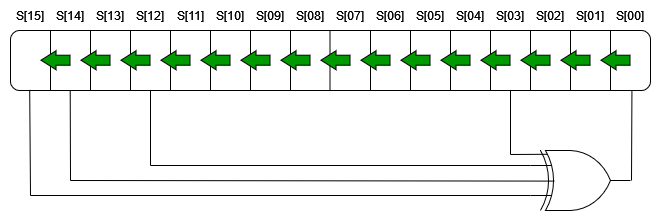

The diagram above was exported from draw.io. Its source (the exported page's mxGraphModel, read from the mxfile embedded in the PNG):
<mxGraphModel dx="819" dy="447" grid="1" gridSize="10" guides="1" tooltips="1" connect="1" arrows="1" fold="1" page="1" pageScale="1" pageWidth="850" pageHeight="1100" math="0" shadow="0">
  <root>
    <mxCell id="0" />
    <mxCell id="1" parent="0" />
    <mxCell id="BjPql0lmgu6H95kLnO0C-1" value="" style="rounded=1;whiteSpace=wrap;html=1;" vertex="1" parent="1">
      <mxGeometry x="160" y="370" width="640" height="60" as="geometry" />
    </mxCell>
    <mxCell id="BjPql0lmgu6H95kLnO0C-3" value="" style="endArrow=none;html=1;rounded=0;" edge="1" parent="1">
      <mxGeometry width="50" height="50" relative="1" as="geometry">
        <mxPoint x="200" y="430" as="sourcePoint" />
        <mxPoint x="200" y="370" as="targetPoint" />
      </mxGeometry>
    </mxCell>
    <mxCell id="BjPql0lmgu6H95kLnO0C-4" value="" style="endArrow=none;html=1;rounded=0;" edge="1" parent="1">
      <mxGeometry width="50" height="50" relative="1" as="geometry">
        <mxPoint x="240" y="430" as="sourcePoint" />
        <mxPoint x="240" y="370" as="targetPoint" />
      </mxGeometry>
    </mxCell>
    <mxCell id="BjPql0lmgu6H95kLnO0C-5" value="" style="endArrow=none;html=1;rounded=0;" edge="1" parent="1">
      <mxGeometry width="50" height="50" relative="1" as="geometry">
        <mxPoint x="280" y="430" as="sourcePoint" />
        <mxPoint x="280" y="370" as="targetPoint" />
      </mxGeometry>
    </mxCell>
    <mxCell id="BjPql0lmgu6H95kLnO0C-6" value="" style="endArrow=none;html=1;rounded=0;" edge="1" parent="1">
      <mxGeometry width="50" height="50" relative="1" as="geometry">
        <mxPoint x="320" y="430" as="sourcePoint" />
        <mxPoint x="320" y="370" as="targetPoint" />
      </mxGeometry>
    </mxCell>
    <mxCell id="BjPql0lmgu6H95kLnO0C-7" value="" style="endArrow=none;html=1;rounded=0;" edge="1" parent="1">
      <mxGeometry width="50" height="50" relative="1" as="geometry">
        <mxPoint x="360" y="430" as="sourcePoint" />
        <mxPoint x="360" y="370" as="targetPoint" />
      </mxGeometry>
    </mxCell>
    <mxCell id="BjPql0lmgu6H95kLnO0C-8" value="" style="endArrow=none;html=1;rounded=0;" edge="1" parent="1">
      <mxGeometry width="50" height="50" relative="1" as="geometry">
        <mxPoint x="400" y="430" as="sourcePoint" />
        <mxPoint x="400" y="370" as="targetPoint" />
      </mxGeometry>
    </mxCell>
    <mxCell id="BjPql0lmgu6H95kLnO0C-9" value="" style="endArrow=none;html=1;rounded=0;" edge="1" parent="1">
      <mxGeometry width="50" height="50" relative="1" as="geometry">
        <mxPoint x="440" y="430" as="sourcePoint" />
        <mxPoint x="440" y="370" as="targetPoint" />
      </mxGeometry>
    </mxCell>
    <mxCell id="BjPql0lmgu6H95kLnO0C-10" value="" style="endArrow=none;html=1;rounded=0;" edge="1" parent="1">
      <mxGeometry width="50" height="50" relative="1" as="geometry">
        <mxPoint x="479.5" y="430" as="sourcePoint" />
        <mxPoint x="479.5" y="370" as="targetPoint" />
      </mxGeometry>
    </mxCell>
    <mxCell id="BjPql0lmgu6H95kLnO0C-11" value="" style="endArrow=none;html=1;rounded=0;" edge="1" parent="1">
      <mxGeometry width="50" height="50" relative="1" as="geometry">
        <mxPoint x="520" y="430" as="sourcePoint" />
        <mxPoint x="520" y="370" as="targetPoint" />
      </mxGeometry>
    </mxCell>
    <mxCell id="BjPql0lmgu6H95kLnO0C-12" value="" style="endArrow=none;html=1;rounded=0;" edge="1" parent="1">
      <mxGeometry width="50" height="50" relative="1" as="geometry">
        <mxPoint x="560" y="430" as="sourcePoint" />
        <mxPoint x="560" y="370" as="targetPoint" />
      </mxGeometry>
    </mxCell>
    <mxCell id="BjPql0lmgu6H95kLnO0C-13" value="" style="endArrow=none;html=1;rounded=0;" edge="1" parent="1">
      <mxGeometry width="50" height="50" relative="1" as="geometry">
        <mxPoint x="600" y="430" as="sourcePoint" />
        <mxPoint x="600" y="370" as="targetPoint" />
      </mxGeometry>
    </mxCell>
    <mxCell id="BjPql0lmgu6H95kLnO0C-14" value="" style="endArrow=none;html=1;rounded=0;" edge="1" parent="1">
      <mxGeometry width="50" height="50" relative="1" as="geometry">
        <mxPoint x="640" y="430" as="sourcePoint" />
        <mxPoint x="640" y="370" as="targetPoint" />
      </mxGeometry>
    </mxCell>
    <mxCell id="BjPql0lmgu6H95kLnO0C-15" value="" style="endArrow=none;html=1;rounded=0;" edge="1" parent="1">
      <mxGeometry width="50" height="50" relative="1" as="geometry">
        <mxPoint x="680" y="430" as="sourcePoint" />
        <mxPoint x="680" y="370" as="targetPoint" />
      </mxGeometry>
    </mxCell>
    <mxCell id="BjPql0lmgu6H95kLnO0C-16" value="" style="endArrow=none;html=1;rounded=0;" edge="1" parent="1">
      <mxGeometry width="50" height="50" relative="1" as="geometry">
        <mxPoint x="720" y="430" as="sourcePoint" />
        <mxPoint x="720" y="370" as="targetPoint" />
      </mxGeometry>
    </mxCell>
    <mxCell id="BjPql0lmgu6H95kLnO0C-17" value="" style="endArrow=none;html=1;rounded=0;" edge="1" parent="1">
      <mxGeometry width="50" height="50" relative="1" as="geometry">
        <mxPoint x="760" y="430" as="sourcePoint" />
        <mxPoint x="760" y="370" as="targetPoint" />
      </mxGeometry>
    </mxCell>
    <mxCell id="BjPql0lmgu6H95kLnO0C-19" value="S[15]" style="text;html=1;align=center;verticalAlign=middle;whiteSpace=wrap;rounded=0;" vertex="1" parent="1">
      <mxGeometry x="150" y="340" width="60" height="30" as="geometry" />
    </mxCell>
    <mxCell id="BjPql0lmgu6H95kLnO0C-20" value="S[14]" style="text;html=1;align=center;verticalAlign=middle;whiteSpace=wrap;rounded=0;" vertex="1" parent="1">
      <mxGeometry x="190" y="340" width="60" height="30" as="geometry" />
    </mxCell>
    <mxCell id="BjPql0lmgu6H95kLnO0C-21" value="S[13]" style="text;html=1;align=center;verticalAlign=middle;whiteSpace=wrap;rounded=0;" vertex="1" parent="1">
      <mxGeometry x="230" y="340" width="60" height="30" as="geometry" />
    </mxCell>
    <mxCell id="BjPql0lmgu6H95kLnO0C-22" value="S[12]" style="text;html=1;align=center;verticalAlign=middle;whiteSpace=wrap;rounded=0;" vertex="1" parent="1">
      <mxGeometry x="270" y="340" width="60" height="30" as="geometry" />
    </mxCell>
    <mxCell id="BjPql0lmgu6H95kLnO0C-23" value="S[11]" style="text;html=1;align=center;verticalAlign=middle;whiteSpace=wrap;rounded=0;" vertex="1" parent="1">
      <mxGeometry x="310" y="340" width="60" height="30" as="geometry" />
    </mxCell>
    <mxCell id="BjPql0lmgu6H95kLnO0C-24" value="S[10]" style="text;html=1;align=center;verticalAlign=middle;whiteSpace=wrap;rounded=0;" vertex="1" parent="1">
      <mxGeometry x="350" y="340" width="60" height="30" as="geometry" />
    </mxCell>
    <mxCell id="BjPql0lmgu6H95kLnO0C-25" value="S[09]" style="text;html=1;align=center;verticalAlign=middle;whiteSpace=wrap;rounded=0;" vertex="1" parent="1">
      <mxGeometry x="390" y="340" width="60" height="30" as="geometry" />
    </mxCell>
    <mxCell id="BjPql0lmgu6H95kLnO0C-26" value="S[08]" style="text;html=1;align=center;verticalAlign=middle;whiteSpace=wrap;rounded=0;" vertex="1" parent="1">
      <mxGeometry x="430" y="340" width="60" height="30" as="geometry" />
    </mxCell>
    <mxCell id="BjPql0lmgu6H95kLnO0C-27" value="S[07]" style="text;html=1;align=center;verticalAlign=middle;whiteSpace=wrap;rounded=0;" vertex="1" parent="1">
      <mxGeometry x="470" y="340" width="60" height="30" as="geometry" />
    </mxCell>
    <mxCell id="BjPql0lmgu6H95kLnO0C-28" value="S[06]" style="text;html=1;align=center;verticalAlign=middle;whiteSpace=wrap;rounded=0;" vertex="1" parent="1">
      <mxGeometry x="510" y="340" width="60" height="30" as="geometry" />
    </mxCell>
    <mxCell id="BjPql0lmgu6H95kLnO0C-31" value="S[05]" style="text;html=1;align=center;verticalAlign=middle;whiteSpace=wrap;rounded=0;" vertex="1" parent="1">
      <mxGeometry x="550" y="340" width="60" height="30" as="geometry" />
    </mxCell>
    <mxCell id="BjPql0lmgu6H95kLnO0C-32" value="S[04]" style="text;html=1;align=center;verticalAlign=middle;whiteSpace=wrap;rounded=0;" vertex="1" parent="1">
      <mxGeometry x="590" y="340" width="60" height="30" as="geometry" />
    </mxCell>
    <mxCell id="BjPql0lmgu6H95kLnO0C-33" value="S[03]" style="text;html=1;align=center;verticalAlign=middle;whiteSpace=wrap;rounded=0;" vertex="1" parent="1">
      <mxGeometry x="630" y="340" width="60" height="30" as="geometry" />
    </mxCell>
    <mxCell id="BjPql0lmgu6H95kLnO0C-34" value="S[02]" style="text;html=1;align=center;verticalAlign=middle;whiteSpace=wrap;rounded=0;" vertex="1" parent="1">
      <mxGeometry x="670" y="340" width="60" height="30" as="geometry" />
    </mxCell>
    <mxCell id="BjPql0lmgu6H95kLnO0C-35" value="S[01]" style="text;html=1;align=center;verticalAlign=middle;whiteSpace=wrap;rounded=0;" vertex="1" parent="1">
      <mxGeometry x="710" y="340" width="60" height="30" as="geometry" />
    </mxCell>
    <mxCell id="BjPql0lmgu6H95kLnO0C-36" value="S[00]" style="text;html=1;align=center;verticalAlign=middle;whiteSpace=wrap;rounded=0;" vertex="1" parent="1">
      <mxGeometry x="750" y="340" width="60" height="30" as="geometry" />
    </mxCell>
    <mxCell id="BjPql0lmgu6H95kLnO0C-37" value="" style="shape=flexArrow;endArrow=classic;html=1;rounded=0;endWidth=8;endSize=4.67;fillColor=#009900;" edge="1" parent="1">
      <mxGeometry width="50" height="50" relative="1" as="geometry">
        <mxPoint x="780" y="399.71000000000004" as="sourcePoint" />
        <mxPoint x="750" y="399.71000000000004" as="targetPoint" />
      </mxGeometry>
    </mxCell>
    <mxCell id="BjPql0lmgu6H95kLnO0C-38" value="" style="shape=flexArrow;endArrow=classic;html=1;rounded=0;endWidth=8;endSize=4.67;fillColor=#009900;" edge="1" parent="1">
      <mxGeometry width="50" height="50" relative="1" as="geometry">
        <mxPoint x="740" y="399.71000000000004" as="sourcePoint" />
        <mxPoint x="710" y="399.71000000000004" as="targetPoint" />
      </mxGeometry>
    </mxCell>
    <mxCell id="BjPql0lmgu6H95kLnO0C-39" value="" style="shape=flexArrow;endArrow=classic;html=1;rounded=0;endWidth=8;endSize=4.67;fillColor=#009900;" edge="1" parent="1">
      <mxGeometry width="50" height="50" relative="1" as="geometry">
        <mxPoint x="700" y="399.71000000000004" as="sourcePoint" />
        <mxPoint x="670" y="399.71000000000004" as="targetPoint" />
      </mxGeometry>
    </mxCell>
    <mxCell id="BjPql0lmgu6H95kLnO0C-40" value="" style="shape=flexArrow;endArrow=classic;html=1;rounded=0;endWidth=8;endSize=4.67;fillColor=#009900;" edge="1" parent="1">
      <mxGeometry width="50" height="50" relative="1" as="geometry">
        <mxPoint x="660" y="399.71000000000004" as="sourcePoint" />
        <mxPoint x="630" y="399.71000000000004" as="targetPoint" />
      </mxGeometry>
    </mxCell>
    <mxCell id="BjPql0lmgu6H95kLnO0C-41" value="" style="shape=flexArrow;endArrow=classic;html=1;rounded=0;endWidth=8;endSize=4.67;fillColor=#009900;" edge="1" parent="1">
      <mxGeometry width="50" height="50" relative="1" as="geometry">
        <mxPoint x="620" y="399.71000000000004" as="sourcePoint" />
        <mxPoint x="590" y="399.71000000000004" as="targetPoint" />
      </mxGeometry>
    </mxCell>
    <mxCell id="BjPql0lmgu6H95kLnO0C-42" value="" style="shape=flexArrow;endArrow=classic;html=1;rounded=0;endWidth=8;endSize=4.67;fillColor=#009900;" edge="1" parent="1">
      <mxGeometry width="50" height="50" relative="1" as="geometry">
        <mxPoint x="580" y="399.71000000000004" as="sourcePoint" />
        <mxPoint x="550" y="399.71000000000004" as="targetPoint" />
      </mxGeometry>
    </mxCell>
    <mxCell id="BjPql0lmgu6H95kLnO0C-43" value="" style="shape=flexArrow;endArrow=classic;html=1;rounded=0;endWidth=8;endSize=4.67;fillColor=#009900;" edge="1" parent="1">
      <mxGeometry width="50" height="50" relative="1" as="geometry">
        <mxPoint x="540" y="399.71000000000004" as="sourcePoint" />
        <mxPoint x="510" y="399.71000000000004" as="targetPoint" />
      </mxGeometry>
    </mxCell>
    <mxCell id="BjPql0lmgu6H95kLnO0C-44" value="" style="shape=flexArrow;endArrow=classic;html=1;rounded=0;endWidth=8;endSize=4.67;fillColor=#009900;" edge="1" parent="1">
      <mxGeometry width="50" height="50" relative="1" as="geometry">
        <mxPoint x="500" y="399.71000000000004" as="sourcePoint" />
        <mxPoint x="470" y="399.71000000000004" as="targetPoint" />
      </mxGeometry>
    </mxCell>
    <mxCell id="BjPql0lmgu6H95kLnO0C-45" value="" style="shape=flexArrow;endArrow=classic;html=1;rounded=0;endWidth=8;endSize=4.67;fillColor=#009900;" edge="1" parent="1">
      <mxGeometry width="50" height="50" relative="1" as="geometry">
        <mxPoint x="460" y="399.71000000000004" as="sourcePoint" />
        <mxPoint x="430" y="399.71000000000004" as="targetPoint" />
      </mxGeometry>
    </mxCell>
    <mxCell id="BjPql0lmgu6H95kLnO0C-46" value="" style="shape=flexArrow;endArrow=classic;html=1;rounded=0;endWidth=8;endSize=4.67;fillColor=#009900;" edge="1" parent="1">
      <mxGeometry width="50" height="50" relative="1" as="geometry">
        <mxPoint x="420" y="399.71000000000004" as="sourcePoint" />
        <mxPoint x="390" y="399.71000000000004" as="targetPoint" />
      </mxGeometry>
    </mxCell>
    <mxCell id="BjPql0lmgu6H95kLnO0C-47" value="" style="shape=flexArrow;endArrow=classic;html=1;rounded=0;endWidth=8;endSize=4.67;fillColor=#009900;" edge="1" parent="1">
      <mxGeometry width="50" height="50" relative="1" as="geometry">
        <mxPoint x="380" y="399.71000000000004" as="sourcePoint" />
        <mxPoint x="350" y="399.71000000000004" as="targetPoint" />
      </mxGeometry>
    </mxCell>
    <mxCell id="BjPql0lmgu6H95kLnO0C-48" value="" style="shape=flexArrow;endArrow=classic;html=1;rounded=0;endWidth=8;endSize=4.67;fillColor=#009900;" edge="1" parent="1">
      <mxGeometry width="50" height="50" relative="1" as="geometry">
        <mxPoint x="340" y="399.71000000000004" as="sourcePoint" />
        <mxPoint x="310" y="399.71000000000004" as="targetPoint" />
      </mxGeometry>
    </mxCell>
    <mxCell id="BjPql0lmgu6H95kLnO0C-49" value="" style="shape=flexArrow;endArrow=classic;html=1;rounded=0;endWidth=8;endSize=4.67;fillColor=#009900;" edge="1" parent="1">
      <mxGeometry width="50" height="50" relative="1" as="geometry">
        <mxPoint x="300" y="399.71000000000004" as="sourcePoint" />
        <mxPoint x="270" y="399.71000000000004" as="targetPoint" />
      </mxGeometry>
    </mxCell>
    <mxCell id="BjPql0lmgu6H95kLnO0C-55" value="" style="shape=flexArrow;endArrow=classic;html=1;rounded=0;endWidth=8;endSize=4.67;fillColor=#009900;" edge="1" parent="1">
      <mxGeometry width="50" height="50" relative="1" as="geometry">
        <mxPoint x="260" y="399.71000000000004" as="sourcePoint" />
        <mxPoint x="230" y="399.71000000000004" as="targetPoint" />
      </mxGeometry>
    </mxCell>
    <mxCell id="BjPql0lmgu6H95kLnO0C-56" value="" style="shape=flexArrow;endArrow=classic;html=1;rounded=0;endWidth=8;endSize=4.67;fillColor=#009900;" edge="1" parent="1">
      <mxGeometry width="50" height="50" relative="1" as="geometry">
        <mxPoint x="220" y="399.71000000000004" as="sourcePoint" />
        <mxPoint x="190" y="399.71000000000004" as="targetPoint" />
      </mxGeometry>
    </mxCell>
    <mxCell id="BjPql0lmgu6H95kLnO0C-63" style="edgeStyle=none;rounded=0;orthogonalLoop=1;jettySize=auto;html=1;endArrow=none;endFill=0;" edge="1" parent="1" source="BjPql0lmgu6H95kLnO0C-61">
      <mxGeometry relative="1" as="geometry">
        <mxPoint x="780" y="520" as="targetPoint" />
      </mxGeometry>
    </mxCell>
    <mxCell id="BjPql0lmgu6H95kLnO0C-61" value="" style="verticalLabelPosition=bottom;shadow=0;dashed=0;align=center;html=1;verticalAlign=top;shape=mxgraph.electrical.logic_gates.logic_gate;operation=xor;" vertex="1" parent="1">
      <mxGeometry x="680" y="490" width="100" height="60" as="geometry" />
    </mxCell>
    <mxCell id="BjPql0lmgu6H95kLnO0C-62" value="" style="endArrow=none;html=1;rounded=0;" edge="1" parent="1">
      <mxGeometry width="50" height="50" relative="1" as="geometry">
        <mxPoint x="660" y="494" as="sourcePoint" />
        <mxPoint x="660" y="430" as="targetPoint" />
      </mxGeometry>
    </mxCell>
    <mxCell id="BjPql0lmgu6H95kLnO0C-64" value="" style="endArrow=none;html=1;rounded=0;entryX=0.971;entryY=1.002;entryDx=0;entryDy=0;entryPerimeter=0;" edge="1" parent="1" target="BjPql0lmgu6H95kLnO0C-1">
      <mxGeometry width="50" height="50" relative="1" as="geometry">
        <mxPoint x="781" y="520" as="sourcePoint" />
        <mxPoint x="770" y="450" as="targetPoint" />
      </mxGeometry>
    </mxCell>
    <mxCell id="BjPql0lmgu6H95kLnO0C-65" value="" style="endArrow=none;html=1;rounded=0;" edge="1" parent="1">
      <mxGeometry width="50" height="50" relative="1" as="geometry">
        <mxPoint x="300" y="505" as="sourcePoint" />
        <mxPoint x="300" y="430" as="targetPoint" />
      </mxGeometry>
    </mxCell>
    <mxCell id="BjPql0lmgu6H95kLnO0C-66" value="" style="endArrow=none;html=1;rounded=0;" edge="1" parent="1">
      <mxGeometry width="50" height="50" relative="1" as="geometry">
        <mxPoint x="220" y="520" as="sourcePoint" />
        <mxPoint x="219.71000000000004" y="430" as="targetPoint" />
      </mxGeometry>
    </mxCell>
    <mxCell id="BjPql0lmgu6H95kLnO0C-67" value="" style="endArrow=none;html=1;rounded=0;entryX=0.03;entryY=0.99;entryDx=0;entryDy=0;entryPerimeter=0;" edge="1" parent="1" target="BjPql0lmgu6H95kLnO0C-1">
      <mxGeometry width="50" height="50" relative="1" as="geometry">
        <mxPoint x="180" y="535" as="sourcePoint" />
        <mxPoint x="179.71000000000004" y="435" as="targetPoint" />
      </mxGeometry>
    </mxCell>
    <mxCell id="BjPql0lmgu6H95kLnO0C-68" value="" style="endArrow=none;html=1;rounded=0;entryX=0;entryY=0.75;entryDx=0;entryDy=0;entryPerimeter=0;" edge="1" parent="1" target="BjPql0lmgu6H95kLnO0C-61">
      <mxGeometry width="50" height="50" relative="1" as="geometry">
        <mxPoint x="180" y="535" as="sourcePoint" />
        <mxPoint x="550" y="370" as="targetPoint" />
      </mxGeometry>
    </mxCell>
    <mxCell id="BjPql0lmgu6H95kLnO0C-70" value="" style="endArrow=none;html=1;rounded=0;entryX=0.24;entryY=0.51;entryDx=0;entryDy=0;entryPerimeter=0;" edge="1" parent="1" target="BjPql0lmgu6H95kLnO0C-61">
      <mxGeometry width="50" height="50" relative="1" as="geometry">
        <mxPoint x="220" y="520" as="sourcePoint" />
        <mxPoint x="690" y="519.8" as="targetPoint" />
      </mxGeometry>
    </mxCell>
    <mxCell id="BjPql0lmgu6H95kLnO0C-71" value="" style="endArrow=none;html=1;rounded=0;entryX=0;entryY=0.25;entryDx=0;entryDy=0;entryPerimeter=0;" edge="1" parent="1" target="BjPql0lmgu6H95kLnO0C-61">
      <mxGeometry width="50" height="50" relative="1" as="geometry">
        <mxPoint x="300" y="505" as="sourcePoint" />
        <mxPoint x="675" y="500" as="targetPoint" />
      </mxGeometry>
    </mxCell>
    <mxCell id="BjPql0lmgu6H95kLnO0C-72" value="" style="endArrow=none;html=1;rounded=0;entryX=0.172;entryY=0.063;entryDx=0;entryDy=0;entryPerimeter=0;" edge="1" parent="1" target="BjPql0lmgu6H95kLnO0C-61">
      <mxGeometry width="50" height="50" relative="1" as="geometry">
        <mxPoint x="660" y="494" as="sourcePoint" />
        <mxPoint x="690" y="484" as="targetPoint" />
      </mxGeometry>
    </mxCell>
  </root>
</mxGraphModel>